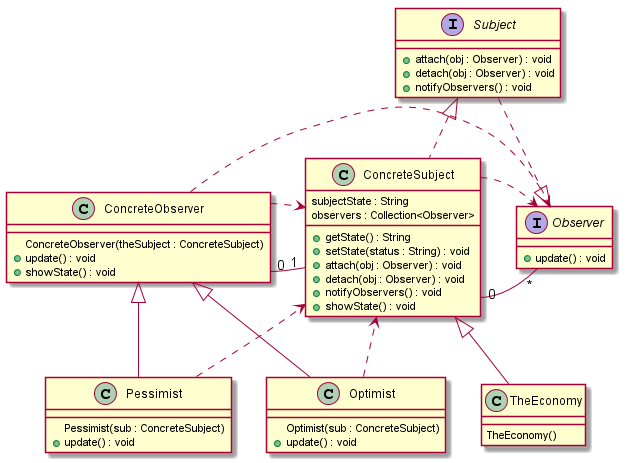

The diagram above was rendered by PlantUML. Its source (embedded in the PNG):
@startuml
class ConcreteObserver {

 ConcreteObserver(theSubject : ConcreteSubject)
+ update() : void
+ showState() : void

}
class ConcreteSubject {
  subjectState : String
  observers : Collection<Observer>

+ getState() : String
+ setState(status : String) : void
+ attach(obj : Observer) : void
+ detach(obj : Observer) : void
+ notifyObservers() : void
+ showState() : void

}
class Optimist {

 Optimist(sub : ConcreteSubject)
+ update() : void

}
class Pessimist {

 Pessimist(sub : ConcreteSubject)
+ update() : void

}
class TheEconomy {

 TheEconomy()

}
interface Observer {
+ update() : void

}
interface Subject {
+ attach(obj : Observer) : void
+ detach(obj : Observer) : void
+ notifyObservers() : void

}
ConcreteObserver<|-- Optimist
ConcreteSubject<|-- TheEconomy
ConcreteObserver<|-- Pessimist
Subject<|.. ConcreteSubject
Observer<|.. ConcreteObserver
ConcreteObserver  "0" - "1" ConcreteSubject
ConcreteSubject  "0" - "*" Observer
Pessimist ..> ConcreteSubject
ConcreteObserver ..> ConcreteSubject
Subject ..> Observer
Optimist ..> ConcreteSubject
ConcreteSubject ..> Observer
@enduml